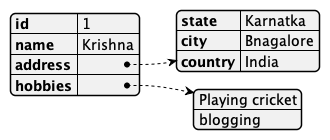

The diagram above was rendered by PlantUML. Its source (embedded in the PNG):
@startyaml

id: 1
name: Krishna
address:
  state: Karnatka
  city: Bnagalore
  country: India
hobbies:
- Playing cricket
- blogging

@endyaml